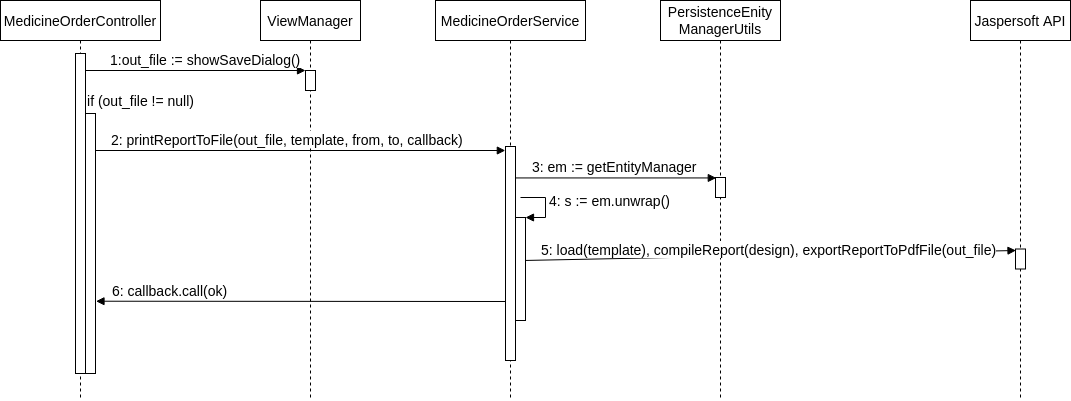

The diagram above was exported from draw.io. Its source (the exported page's mxGraphModel, read from the mxfile embedded in the PNG):
<mxGraphModel dx="1177" dy="635" grid="1" gridSize="10" guides="1" tooltips="1" connect="1" arrows="1" fold="1" page="1" pageScale="1" pageWidth="1169" pageHeight="827" math="0" shadow="0">
  <root>
    <mxCell id="0" />
    <mxCell id="1" parent="0" />
    <mxCell id="U8PbBuztQSj-v6ttKXlb-1" value="MedicineOrderController" style="shape=umlLifeline;perimeter=lifelinePerimeter;whiteSpace=wrap;html=1;container=1;collapsible=0;recursiveResize=0;outlineConnect=0;fontSize=14;" vertex="1" parent="1">
      <mxGeometry y="40" width="160" height="400" as="geometry" />
    </mxCell>
    <mxCell id="U8PbBuztQSj-v6ttKXlb-29" value="" style="html=1;points=[];perimeter=orthogonalPerimeter;fontSize=14;" vertex="1" parent="U8PbBuztQSj-v6ttKXlb-1">
      <mxGeometry x="75" y="53" width="10" height="320" as="geometry" />
    </mxCell>
    <mxCell id="U8PbBuztQSj-v6ttKXlb-36" value="" style="html=1;points=[];perimeter=orthogonalPerimeter;fontSize=14;" vertex="1" parent="U8PbBuztQSj-v6ttKXlb-1">
      <mxGeometry x="85" y="113" width="10" height="260" as="geometry" />
    </mxCell>
    <mxCell id="U8PbBuztQSj-v6ttKXlb-30" value="ViewManager" style="shape=umlLifeline;perimeter=lifelinePerimeter;whiteSpace=wrap;html=1;container=1;collapsible=0;recursiveResize=0;outlineConnect=0;fontSize=14;" vertex="1" parent="1">
      <mxGeometry x="260" y="40" width="100" height="400" as="geometry" />
    </mxCell>
    <mxCell id="U8PbBuztQSj-v6ttKXlb-39" value="" style="html=1;points=[];perimeter=orthogonalPerimeter;fontSize=14;" vertex="1" parent="U8PbBuztQSj-v6ttKXlb-30">
      <mxGeometry x="45" y="70" width="10" height="20" as="geometry" />
    </mxCell>
    <mxCell id="U8PbBuztQSj-v6ttKXlb-32" value="MedicineOrderService" style="shape=umlLifeline;perimeter=lifelinePerimeter;whiteSpace=wrap;html=1;container=1;collapsible=0;recursiveResize=0;outlineConnect=0;fontSize=14;" vertex="1" parent="1">
      <mxGeometry x="435" y="40" width="150" height="400" as="geometry" />
    </mxCell>
    <mxCell id="U8PbBuztQSj-v6ttKXlb-45" value="" style="html=1;points=[];perimeter=orthogonalPerimeter;fontSize=14;" vertex="1" parent="U8PbBuztQSj-v6ttKXlb-32">
      <mxGeometry x="80" y="217" width="10" height="103" as="geometry" />
    </mxCell>
    <mxCell id="U8PbBuztQSj-v6ttKXlb-46" value="4: s := em.unwrap()" style="edgeStyle=orthogonalEdgeStyle;html=1;align=left;spacingLeft=2;endArrow=block;rounded=0;entryX=1;entryY=0;fontSize=14;" edge="1" target="U8PbBuztQSj-v6ttKXlb-45" parent="U8PbBuztQSj-v6ttKXlb-32">
      <mxGeometry x="-0.1385" relative="1" as="geometry">
        <mxPoint x="85" y="197" as="sourcePoint" />
        <Array as="points">
          <mxPoint x="110" y="197" />
        </Array>
        <mxPoint as="offset" />
      </mxGeometry>
    </mxCell>
    <mxCell id="U8PbBuztQSj-v6ttKXlb-41" value="" style="html=1;points=[];perimeter=orthogonalPerimeter;fontSize=14;" vertex="1" parent="U8PbBuztQSj-v6ttKXlb-32">
      <mxGeometry x="70" y="146" width="10" height="214" as="geometry" />
    </mxCell>
    <mxCell id="U8PbBuztQSj-v6ttKXlb-33" value="&lt;div&gt;PersistenceEnity&lt;/div&gt;&lt;div&gt;ManagerUtils&lt;br&gt;&lt;/div&gt;" style="shape=umlLifeline;perimeter=lifelinePerimeter;whiteSpace=wrap;html=1;container=1;collapsible=0;recursiveResize=0;outlineConnect=0;fontSize=14;" vertex="1" parent="1">
      <mxGeometry x="660" y="40" width="120" height="400" as="geometry" />
    </mxCell>
    <mxCell id="U8PbBuztQSj-v6ttKXlb-44" value="" style="html=1;points=[];perimeter=orthogonalPerimeter;fontSize=14;" vertex="1" parent="U8PbBuztQSj-v6ttKXlb-33">
      <mxGeometry x="55" y="177" width="10" height="20" as="geometry" />
    </mxCell>
    <mxCell id="U8PbBuztQSj-v6ttKXlb-34" value="Jaspersoft API" style="shape=umlLifeline;perimeter=lifelinePerimeter;whiteSpace=wrap;html=1;container=1;collapsible=0;recursiveResize=0;outlineConnect=0;fontSize=14;" vertex="1" parent="1">
      <mxGeometry x="970" y="40" width="100" height="400" as="geometry" />
    </mxCell>
    <mxCell id="U8PbBuztQSj-v6ttKXlb-48" value="" style="html=1;points=[];perimeter=orthogonalPerimeter;fontSize=14;" vertex="1" parent="U8PbBuztQSj-v6ttKXlb-34">
      <mxGeometry x="45" y="248.5" width="10" height="20" as="geometry" />
    </mxCell>
    <mxCell id="U8PbBuztQSj-v6ttKXlb-35" value="1:out_file := showSaveDialog()" style="html=1;verticalAlign=bottom;endArrow=block;fontSize=14;align=left;rounded=0;" edge="1" parent="1" source="U8PbBuztQSj-v6ttKXlb-29">
      <mxGeometry x="-0.7852" width="80" relative="1" as="geometry">
        <mxPoint x="86" y="116" as="sourcePoint" />
        <mxPoint x="305" y="110" as="targetPoint" />
        <Array as="points">
          <mxPoint x="300" y="110" />
        </Array>
        <mxPoint as="offset" />
      </mxGeometry>
    </mxCell>
    <mxCell id="U8PbBuztQSj-v6ttKXlb-37" value="if (out_file != null)" style="text;html=1;align=center;verticalAlign=middle;resizable=0;points=[];autosize=1;fontSize=14;" vertex="1" parent="1">
      <mxGeometry x="80" y="130" width="120" height="20" as="geometry" />
    </mxCell>
    <mxCell id="U8PbBuztQSj-v6ttKXlb-38" value="2: printReportToFile(out_file, template, from, to, callback)" style="html=1;verticalAlign=bottom;endArrow=block;fontSize=14;align=left;entryX=-0.017;entryY=0.018;entryDx=0;entryDy=0;entryPerimeter=0;" edge="1" parent="1">
      <mxGeometry x="-0.9323" width="80" relative="1" as="geometry">
        <mxPoint x="95" y="190" as="sourcePoint" />
        <mxPoint x="504.8299999999999" y="190" as="targetPoint" />
        <mxPoint as="offset" />
      </mxGeometry>
    </mxCell>
    <mxCell id="U8PbBuztQSj-v6ttKXlb-42" value="3: em := getEntityManager" style="html=1;verticalAlign=bottom;endArrow=block;fontSize=14;align=left;entryX=0.078;entryY=0.022;entryDx=0;entryDy=0;entryPerimeter=0;" edge="1" parent="1" source="U8PbBuztQSj-v6ttKXlb-41" target="U8PbBuztQSj-v6ttKXlb-44">
      <mxGeometry x="-0.8508" width="80" relative="1" as="geometry">
        <mxPoint x="520" y="217" as="sourcePoint" />
        <mxPoint x="710" y="219" as="targetPoint" />
        <mxPoint as="offset" />
      </mxGeometry>
    </mxCell>
    <mxCell id="U8PbBuztQSj-v6ttKXlb-47" value="5: load(template), compileReport(design), exportReportToPdfFile(out_file)" style="html=1;verticalAlign=bottom;endArrow=block;fontSize=14;align=left;entryX=0.05;entryY=0.075;entryDx=0;entryDy=0;entryPerimeter=0;exitX=1.05;exitY=0.417;exitDx=0;exitDy=0;exitPerimeter=0;" edge="1" parent="1" source="U8PbBuztQSj-v6ttKXlb-45" target="U8PbBuztQSj-v6ttKXlb-48">
      <mxGeometry x="-0.9444" width="80" relative="1" as="geometry">
        <mxPoint x="530" y="300" as="sourcePoint" />
        <mxPoint x="1010" y="300" as="targetPoint" />
        <mxPoint as="offset" />
      </mxGeometry>
    </mxCell>
    <mxCell id="U8PbBuztQSj-v6ttKXlb-49" value="6: callback.call(ok)" style="html=1;verticalAlign=bottom;endArrow=block;fontSize=14;align=left;entryX=1.05;entryY=0.722;entryDx=0;entryDy=0;entryPerimeter=0;" edge="1" parent="1" target="U8PbBuztQSj-v6ttKXlb-36">
      <mxGeometry x="0.93" width="80" relative="1" as="geometry">
        <mxPoint x="505" y="341" as="sourcePoint" />
        <mxPoint x="430" y="280" as="targetPoint" />
        <mxPoint as="offset" />
      </mxGeometry>
    </mxCell>
  </root>
</mxGraphModel>